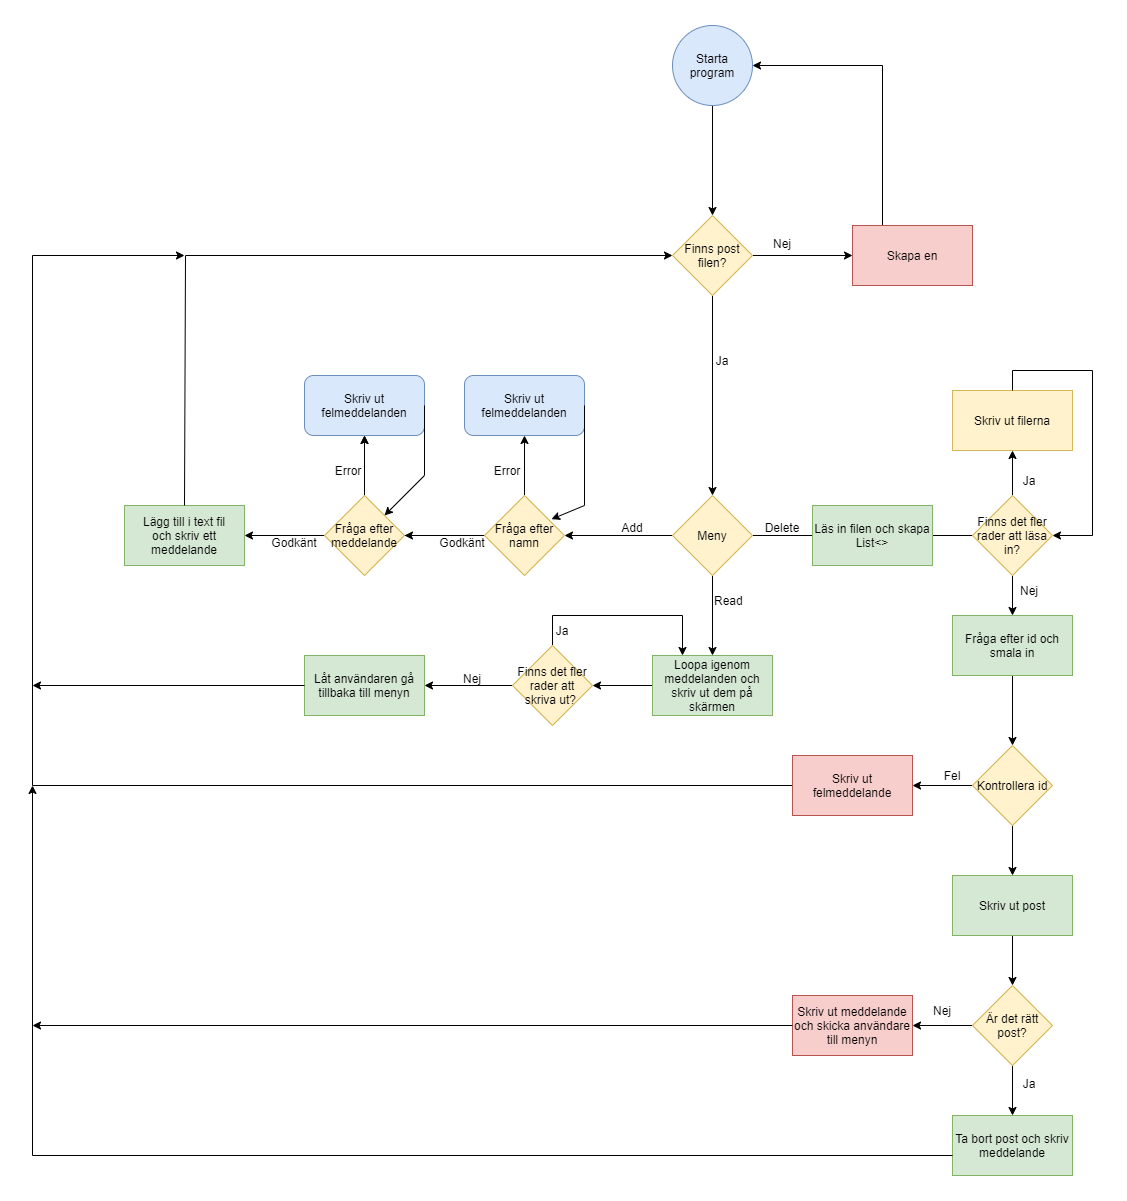

The diagram above was exported from draw.io. Its source (the exported page's mxGraphModel, read from the mxfile embedded in the PNG):
<mxGraphModel dx="2903" dy="2467" grid="1" gridSize="10" guides="1" tooltips="1" connect="1" arrows="1" fold="1" page="1" pageScale="1" pageWidth="827" pageHeight="1169" math="0" shadow="0">
  <root>
    <mxCell id="0" />
    <mxCell id="1" parent="0" />
    <mxCell id="1YbXBmZwYfyV9FIRW-ut-1" value="" style="edgeStyle=orthogonalEdgeStyle;rounded=0;orthogonalLoop=1;jettySize=auto;html=1;" edge="1" parent="1" source="1YbXBmZwYfyV9FIRW-ut-2" target="1YbXBmZwYfyV9FIRW-ut-32">
      <mxGeometry relative="1" as="geometry" />
    </mxCell>
    <mxCell id="1YbXBmZwYfyV9FIRW-ut-2" value="Starta program" style="ellipse;whiteSpace=wrap;html=1;aspect=fixed;fillColor=#dae8fc;strokeColor=#6c8ebf;" vertex="1" parent="1">
      <mxGeometry x="310" y="-150" width="80" height="80" as="geometry" />
    </mxCell>
    <mxCell id="1YbXBmZwYfyV9FIRW-ut-3" value="" style="edgeStyle=orthogonalEdgeStyle;rounded=0;orthogonalLoop=1;jettySize=auto;html=1;" edge="1" parent="1" target="1YbXBmZwYfyV9FIRW-ut-9">
      <mxGeometry relative="1" as="geometry">
        <mxPoint x="310.00000000000045" y="359.99999999999955" as="sourcePoint" />
      </mxGeometry>
    </mxCell>
    <mxCell id="1YbXBmZwYfyV9FIRW-ut-4" value="" style="edgeStyle=orthogonalEdgeStyle;rounded=0;orthogonalLoop=1;jettySize=auto;html=1;" edge="1" parent="1" source="1YbXBmZwYfyV9FIRW-ut-5">
      <mxGeometry relative="1" as="geometry">
        <mxPoint x="350" y="480" as="targetPoint" />
      </mxGeometry>
    </mxCell>
    <mxCell id="1YbXBmZwYfyV9FIRW-ut-52" value="" style="edgeStyle=orthogonalEdgeStyle;rounded=0;orthogonalLoop=1;jettySize=auto;html=1;endArrow=none;endFill=0;" edge="1" parent="1" source="1YbXBmZwYfyV9FIRW-ut-5" target="1YbXBmZwYfyV9FIRW-ut-51">
      <mxGeometry relative="1" as="geometry" />
    </mxCell>
    <mxCell id="1YbXBmZwYfyV9FIRW-ut-5" value="Meny" style="rhombus;whiteSpace=wrap;html=1;fillColor=#fff2cc;strokeColor=#d6b656;" vertex="1" parent="1">
      <mxGeometry x="310" y="320" width="80" height="80" as="geometry" />
    </mxCell>
    <mxCell id="1YbXBmZwYfyV9FIRW-ut-6" value="" style="edgeStyle=orthogonalEdgeStyle;rounded=0;orthogonalLoop=1;jettySize=auto;html=1;" edge="1" parent="1" source="1YbXBmZwYfyV9FIRW-ut-9" target="1YbXBmZwYfyV9FIRW-ut-12">
      <mxGeometry relative="1" as="geometry" />
    </mxCell>
    <mxCell id="1YbXBmZwYfyV9FIRW-ut-7" value="" style="edgeStyle=orthogonalEdgeStyle;rounded=0;orthogonalLoop=1;jettySize=auto;html=1;" edge="1" parent="1" source="1YbXBmZwYfyV9FIRW-ut-9" target="1YbXBmZwYfyV9FIRW-ut-13">
      <mxGeometry relative="1" as="geometry" />
    </mxCell>
    <mxCell id="1YbXBmZwYfyV9FIRW-ut-8" value="" style="edgeStyle=orthogonalEdgeStyle;rounded=0;orthogonalLoop=1;jettySize=auto;html=1;" edge="1" parent="1" source="1YbXBmZwYfyV9FIRW-ut-9" target="1YbXBmZwYfyV9FIRW-ut-19">
      <mxGeometry relative="1" as="geometry" />
    </mxCell>
    <mxCell id="1YbXBmZwYfyV9FIRW-ut-9" value="Fråga efter namn" style="rhombus;whiteSpace=wrap;html=1;fillColor=#fff2cc;strokeColor=#d6b656;" vertex="1" parent="1">
      <mxGeometry x="122" y="320" width="80" height="80" as="geometry" />
    </mxCell>
    <mxCell id="1YbXBmZwYfyV9FIRW-ut-10" value="" style="edgeStyle=orthogonalEdgeStyle;rounded=0;orthogonalLoop=1;jettySize=auto;html=1;" edge="1" parent="1" source="1YbXBmZwYfyV9FIRW-ut-12" target="1YbXBmZwYfyV9FIRW-ut-13">
      <mxGeometry relative="1" as="geometry" />
    </mxCell>
    <mxCell id="1YbXBmZwYfyV9FIRW-ut-11" value="" style="edgeStyle=orthogonalEdgeStyle;rounded=0;orthogonalLoop=1;jettySize=auto;html=1;" edge="1" parent="1" source="1YbXBmZwYfyV9FIRW-ut-12" target="1YbXBmZwYfyV9FIRW-ut-15">
      <mxGeometry relative="1" as="geometry" />
    </mxCell>
    <mxCell id="1YbXBmZwYfyV9FIRW-ut-12" value="Fråga efter meddelande" style="rhombus;whiteSpace=wrap;html=1;fillColor=#fff2cc;strokeColor=#d6b656;" vertex="1" parent="1">
      <mxGeometry x="-38" y="320" width="80" height="80" as="geometry" />
    </mxCell>
    <mxCell id="1YbXBmZwYfyV9FIRW-ut-13" value="Skriv ut felmeddelanden" style="whiteSpace=wrap;html=1;rounded=1;fillColor=#dae8fc;strokeColor=#6c8ebf;" vertex="1" parent="1">
      <mxGeometry x="-58" y="200" width="120" height="60" as="geometry" />
    </mxCell>
    <mxCell id="1YbXBmZwYfyV9FIRW-ut-14" value="Godkänt" style="text;html=1;strokeColor=none;fillColor=none;align=center;verticalAlign=middle;whiteSpace=wrap;rounded=0;" vertex="1" parent="1">
      <mxGeometry x="70" y="352" width="60" height="30" as="geometry" />
    </mxCell>
    <mxCell id="1YbXBmZwYfyV9FIRW-ut-15" value="Lägg till i text fil&lt;br&gt;och skriv ett meddelande" style="whiteSpace=wrap;html=1;strokeColor=#82b366;fillColor=#d5e8d4;" vertex="1" parent="1">
      <mxGeometry x="-238" y="330" width="120" height="60" as="geometry" />
    </mxCell>
    <mxCell id="1YbXBmZwYfyV9FIRW-ut-16" value="Godkänt" style="text;html=1;strokeColor=none;fillColor=none;align=center;verticalAlign=middle;whiteSpace=wrap;rounded=0;" vertex="1" parent="1">
      <mxGeometry x="-98" y="352" width="60" height="30" as="geometry" />
    </mxCell>
    <mxCell id="1YbXBmZwYfyV9FIRW-ut-17" value="Error" style="text;html=1;strokeColor=none;fillColor=none;align=center;verticalAlign=middle;whiteSpace=wrap;rounded=0;" vertex="1" parent="1">
      <mxGeometry x="-44" y="280" width="60" height="30" as="geometry" />
    </mxCell>
    <mxCell id="1YbXBmZwYfyV9FIRW-ut-18" value="Error" style="text;html=1;strokeColor=none;fillColor=none;align=center;verticalAlign=middle;whiteSpace=wrap;rounded=0;" vertex="1" parent="1">
      <mxGeometry x="115" y="280" width="60" height="30" as="geometry" />
    </mxCell>
    <mxCell id="1YbXBmZwYfyV9FIRW-ut-19" value="Skriv ut felmeddelanden" style="whiteSpace=wrap;html=1;rounded=1;fillColor=#dae8fc;strokeColor=#6c8ebf;" vertex="1" parent="1">
      <mxGeometry x="102" y="200" width="120" height="60" as="geometry" />
    </mxCell>
    <mxCell id="1YbXBmZwYfyV9FIRW-ut-20" value="" style="endArrow=classic;html=1;rounded=0;exitX=1;exitY=0.5;exitDx=0;exitDy=0;entryX=0.838;entryY=0.296;entryDx=0;entryDy=0;entryPerimeter=0;" edge="1" parent="1" source="1YbXBmZwYfyV9FIRW-ut-19" target="1YbXBmZwYfyV9FIRW-ut-9">
      <mxGeometry width="50" height="50" relative="1" as="geometry">
        <mxPoint x="82" y="340" as="sourcePoint" />
        <mxPoint x="222" y="360" as="targetPoint" />
        <Array as="points">
          <mxPoint x="222" y="330" />
        </Array>
      </mxGeometry>
    </mxCell>
    <mxCell id="1YbXBmZwYfyV9FIRW-ut-21" value="" style="endArrow=classic;html=1;rounded=0;exitX=1;exitY=0.5;exitDx=0;exitDy=0;" edge="1" parent="1" source="1YbXBmZwYfyV9FIRW-ut-13" target="1YbXBmZwYfyV9FIRW-ut-12">
      <mxGeometry width="50" height="50" relative="1" as="geometry">
        <mxPoint x="82" y="340" as="sourcePoint" />
        <mxPoint x="132" y="290" as="targetPoint" />
        <Array as="points">
          <mxPoint x="62" y="300" />
        </Array>
      </mxGeometry>
    </mxCell>
    <mxCell id="1YbXBmZwYfyV9FIRW-ut-22" value="Add" style="text;html=1;strokeColor=none;fillColor=none;align=center;verticalAlign=middle;whiteSpace=wrap;rounded=0;" vertex="1" parent="1">
      <mxGeometry x="240" y="337" width="60" height="30" as="geometry" />
    </mxCell>
    <mxCell id="1YbXBmZwYfyV9FIRW-ut-84" value="" style="edgeStyle=orthogonalEdgeStyle;rounded=0;orthogonalLoop=1;jettySize=auto;html=1;endArrow=classic;endFill=1;" edge="1" parent="1" source="1YbXBmZwYfyV9FIRW-ut-28" target="1YbXBmZwYfyV9FIRW-ut-83">
      <mxGeometry relative="1" as="geometry" />
    </mxCell>
    <mxCell id="1YbXBmZwYfyV9FIRW-ut-28" value="Loopa igenom meddelanden och skriv ut dem på skärmen" style="whiteSpace=wrap;html=1;strokeColor=#82b366;fillColor=#d5e8d4;" vertex="1" parent="1">
      <mxGeometry x="290" y="480" width="120" height="60" as="geometry" />
    </mxCell>
    <mxCell id="1YbXBmZwYfyV9FIRW-ut-31" value="" style="edgeStyle=orthogonalEdgeStyle;rounded=0;orthogonalLoop=1;jettySize=auto;html=1;" edge="1" parent="1" source="1YbXBmZwYfyV9FIRW-ut-32" target="1YbXBmZwYfyV9FIRW-ut-5">
      <mxGeometry relative="1" as="geometry" />
    </mxCell>
    <mxCell id="1YbXBmZwYfyV9FIRW-ut-36" value="" style="edgeStyle=orthogonalEdgeStyle;rounded=0;orthogonalLoop=1;jettySize=auto;html=1;" edge="1" parent="1" source="1YbXBmZwYfyV9FIRW-ut-32" target="1YbXBmZwYfyV9FIRW-ut-35">
      <mxGeometry relative="1" as="geometry" />
    </mxCell>
    <mxCell id="1YbXBmZwYfyV9FIRW-ut-32" value="Finns post filen?" style="rhombus;whiteSpace=wrap;html=1;strokeColor=#d6b656;fillColor=#fff2cc;" vertex="1" parent="1">
      <mxGeometry x="310" y="40" width="80" height="80" as="geometry" />
    </mxCell>
    <mxCell id="1YbXBmZwYfyV9FIRW-ut-33" value="Ja" style="text;html=1;strokeColor=none;fillColor=none;align=center;verticalAlign=middle;whiteSpace=wrap;rounded=0;" vertex="1" parent="1">
      <mxGeometry x="330" y="170" width="60" height="30" as="geometry" />
    </mxCell>
    <mxCell id="1YbXBmZwYfyV9FIRW-ut-34" value="" style="endArrow=classic;html=1;rounded=0;exitX=0.5;exitY=0;exitDx=0;exitDy=0;entryX=0;entryY=0.5;entryDx=0;entryDy=0;" edge="1" parent="1" source="1YbXBmZwYfyV9FIRW-ut-15" target="1YbXBmZwYfyV9FIRW-ut-32">
      <mxGeometry width="50" height="50" relative="1" as="geometry">
        <mxPoint x="330" y="320" as="sourcePoint" />
        <mxPoint x="380" y="270" as="targetPoint" />
        <Array as="points">
          <mxPoint x="-177" y="80" />
        </Array>
      </mxGeometry>
    </mxCell>
    <mxCell id="1YbXBmZwYfyV9FIRW-ut-37" value="" style="edgeStyle=orthogonalEdgeStyle;rounded=0;orthogonalLoop=1;jettySize=auto;html=1;" edge="1" parent="1" source="1YbXBmZwYfyV9FIRW-ut-35" target="1YbXBmZwYfyV9FIRW-ut-2">
      <mxGeometry relative="1" as="geometry">
        <Array as="points">
          <mxPoint x="520" y="-110" />
        </Array>
      </mxGeometry>
    </mxCell>
    <mxCell id="1YbXBmZwYfyV9FIRW-ut-35" value="Skapa en" style="whiteSpace=wrap;html=1;strokeColor=#b85450;fillColor=#f8cecc;" vertex="1" parent="1">
      <mxGeometry x="490" y="50" width="120" height="60" as="geometry" />
    </mxCell>
    <mxCell id="1YbXBmZwYfyV9FIRW-ut-38" value="Nej" style="text;html=1;strokeColor=none;fillColor=none;align=center;verticalAlign=middle;whiteSpace=wrap;rounded=0;" vertex="1" parent="1">
      <mxGeometry x="390" y="53" width="60" height="30" as="geometry" />
    </mxCell>
    <mxCell id="1YbXBmZwYfyV9FIRW-ut-44" value="Read" style="text;html=1;strokeColor=none;fillColor=none;align=left;verticalAlign=middle;whiteSpace=wrap;rounded=0;" vertex="1" parent="1">
      <mxGeometry x="350" y="410" width="60" height="30" as="geometry" />
    </mxCell>
    <mxCell id="1YbXBmZwYfyV9FIRW-ut-45" value="Delete" style="text;html=1;strokeColor=none;fillColor=none;align=center;verticalAlign=middle;whiteSpace=wrap;rounded=0;" vertex="1" parent="1">
      <mxGeometry x="390" y="337" width="60" height="30" as="geometry" />
    </mxCell>
    <mxCell id="1YbXBmZwYfyV9FIRW-ut-54" value="" style="edgeStyle=orthogonalEdgeStyle;rounded=0;orthogonalLoop=1;jettySize=auto;html=1;endArrow=none;endFill=0;" edge="1" parent="1" source="1YbXBmZwYfyV9FIRW-ut-51" target="1YbXBmZwYfyV9FIRW-ut-53">
      <mxGeometry relative="1" as="geometry" />
    </mxCell>
    <mxCell id="1YbXBmZwYfyV9FIRW-ut-51" value="Läs in filen och skapa List&amp;lt;&amp;gt;" style="whiteSpace=wrap;html=1;strokeColor=#82b366;fillColor=#d5e8d4;" vertex="1" parent="1">
      <mxGeometry x="450" y="330" width="120" height="60" as="geometry" />
    </mxCell>
    <mxCell id="1YbXBmZwYfyV9FIRW-ut-56" value="" style="edgeStyle=orthogonalEdgeStyle;rounded=0;orthogonalLoop=1;jettySize=auto;html=1;endArrow=classic;endFill=1;" edge="1" parent="1" source="1YbXBmZwYfyV9FIRW-ut-53" target="1YbXBmZwYfyV9FIRW-ut-55">
      <mxGeometry relative="1" as="geometry" />
    </mxCell>
    <mxCell id="1YbXBmZwYfyV9FIRW-ut-59" value="" style="edgeStyle=orthogonalEdgeStyle;rounded=0;orthogonalLoop=1;jettySize=auto;html=1;endArrow=classic;endFill=1;" edge="1" parent="1" source="1YbXBmZwYfyV9FIRW-ut-53" target="1YbXBmZwYfyV9FIRW-ut-58">
      <mxGeometry relative="1" as="geometry" />
    </mxCell>
    <mxCell id="1YbXBmZwYfyV9FIRW-ut-53" value="Finns det fler rader att läsa in?" style="rhombus;whiteSpace=wrap;html=1;strokeColor=#d6b656;fillColor=#fff2cc;" vertex="1" parent="1">
      <mxGeometry x="610" y="320" width="80" height="80" as="geometry" />
    </mxCell>
    <mxCell id="1YbXBmZwYfyV9FIRW-ut-55" value="Skriv ut filerna" style="whiteSpace=wrap;html=1;strokeColor=#d6b656;fillColor=#fff2cc;" vertex="1" parent="1">
      <mxGeometry x="590" y="215" width="120" height="60" as="geometry" />
    </mxCell>
    <mxCell id="1YbXBmZwYfyV9FIRW-ut-57" style="edgeStyle=orthogonalEdgeStyle;rounded=0;orthogonalLoop=1;jettySize=auto;html=1;exitX=0.5;exitY=0;exitDx=0;exitDy=0;endArrow=classic;endFill=1;entryX=1;entryY=0.5;entryDx=0;entryDy=0;" edge="1" parent="1" source="1YbXBmZwYfyV9FIRW-ut-55" target="1YbXBmZwYfyV9FIRW-ut-53">
      <mxGeometry relative="1" as="geometry">
        <Array as="points">
          <mxPoint x="650" y="195" />
          <mxPoint x="730" y="195" />
          <mxPoint x="730" y="360" />
        </Array>
      </mxGeometry>
    </mxCell>
    <mxCell id="1YbXBmZwYfyV9FIRW-ut-63" value="" style="edgeStyle=orthogonalEdgeStyle;rounded=0;orthogonalLoop=1;jettySize=auto;html=1;endArrow=classic;endFill=1;" edge="1" parent="1" source="1YbXBmZwYfyV9FIRW-ut-58" target="1YbXBmZwYfyV9FIRW-ut-62">
      <mxGeometry relative="1" as="geometry" />
    </mxCell>
    <mxCell id="1YbXBmZwYfyV9FIRW-ut-58" value="Fråga efter id och smala in" style="whiteSpace=wrap;html=1;strokeColor=#82b366;fillColor=#d5e8d4;" vertex="1" parent="1">
      <mxGeometry x="590" y="440" width="120" height="60" as="geometry" />
    </mxCell>
    <mxCell id="1YbXBmZwYfyV9FIRW-ut-65" value="" style="edgeStyle=orthogonalEdgeStyle;rounded=0;orthogonalLoop=1;jettySize=auto;html=1;endArrow=classic;endFill=1;" edge="1" parent="1" source="1YbXBmZwYfyV9FIRW-ut-62" target="1YbXBmZwYfyV9FIRW-ut-64">
      <mxGeometry relative="1" as="geometry" />
    </mxCell>
    <mxCell id="1YbXBmZwYfyV9FIRW-ut-69" value="" style="edgeStyle=orthogonalEdgeStyle;rounded=0;orthogonalLoop=1;jettySize=auto;html=1;endArrow=classic;endFill=1;" edge="1" parent="1" source="1YbXBmZwYfyV9FIRW-ut-62" target="1YbXBmZwYfyV9FIRW-ut-68">
      <mxGeometry relative="1" as="geometry" />
    </mxCell>
    <mxCell id="1YbXBmZwYfyV9FIRW-ut-62" value="Kontrollera id" style="rhombus;whiteSpace=wrap;html=1;strokeColor=#d6b656;fillColor=#fff2cc;" vertex="1" parent="1">
      <mxGeometry x="610" y="570" width="80" height="80" as="geometry" />
    </mxCell>
    <mxCell id="1YbXBmZwYfyV9FIRW-ut-66" value="" style="edgeStyle=orthogonalEdgeStyle;rounded=0;orthogonalLoop=1;jettySize=auto;html=1;endArrow=classic;endFill=1;" edge="1" parent="1" source="1YbXBmZwYfyV9FIRW-ut-64">
      <mxGeometry relative="1" as="geometry">
        <mxPoint x="-178" y="80" as="targetPoint" />
        <Array as="points">
          <mxPoint x="-330" y="610" />
          <mxPoint x="-330" y="80" />
        </Array>
      </mxGeometry>
    </mxCell>
    <mxCell id="1YbXBmZwYfyV9FIRW-ut-64" value="Skriv ut felmeddelande" style="whiteSpace=wrap;html=1;strokeColor=#b85450;fillColor=#f8cecc;" vertex="1" parent="1">
      <mxGeometry x="430" y="580" width="120" height="60" as="geometry" />
    </mxCell>
    <mxCell id="1YbXBmZwYfyV9FIRW-ut-67" value="Fel" style="text;html=1;strokeColor=none;fillColor=none;align=center;verticalAlign=middle;whiteSpace=wrap;rounded=0;" vertex="1" parent="1">
      <mxGeometry x="560" y="585" width="60" height="30" as="geometry" />
    </mxCell>
    <mxCell id="1YbXBmZwYfyV9FIRW-ut-71" value="" style="edgeStyle=orthogonalEdgeStyle;rounded=0;orthogonalLoop=1;jettySize=auto;html=1;endArrow=classic;endFill=1;" edge="1" parent="1" source="1YbXBmZwYfyV9FIRW-ut-68" target="1YbXBmZwYfyV9FIRW-ut-70">
      <mxGeometry relative="1" as="geometry" />
    </mxCell>
    <mxCell id="1YbXBmZwYfyV9FIRW-ut-68" value="Skriv ut post" style="whiteSpace=wrap;html=1;strokeColor=#82b366;fillColor=#d5e8d4;" vertex="1" parent="1">
      <mxGeometry x="590" y="700" width="120" height="60" as="geometry" />
    </mxCell>
    <mxCell id="1YbXBmZwYfyV9FIRW-ut-75" value="" style="edgeStyle=orthogonalEdgeStyle;rounded=0;orthogonalLoop=1;jettySize=auto;html=1;endArrow=classic;endFill=1;" edge="1" parent="1" source="1YbXBmZwYfyV9FIRW-ut-70" target="1YbXBmZwYfyV9FIRW-ut-74">
      <mxGeometry relative="1" as="geometry" />
    </mxCell>
    <mxCell id="1YbXBmZwYfyV9FIRW-ut-81" value="" style="edgeStyle=orthogonalEdgeStyle;rounded=0;orthogonalLoop=1;jettySize=auto;html=1;endArrow=classic;endFill=1;" edge="1" parent="1" source="1YbXBmZwYfyV9FIRW-ut-70" target="1YbXBmZwYfyV9FIRW-ut-80">
      <mxGeometry relative="1" as="geometry" />
    </mxCell>
    <mxCell id="1YbXBmZwYfyV9FIRW-ut-70" value="Är det rätt post?" style="rhombus;whiteSpace=wrap;html=1;strokeColor=#d6b656;fillColor=#fff2cc;" vertex="1" parent="1">
      <mxGeometry x="610" y="810" width="80" height="80" as="geometry" />
    </mxCell>
    <mxCell id="1YbXBmZwYfyV9FIRW-ut-73" value="Nej" style="text;html=1;strokeColor=none;fillColor=none;align=center;verticalAlign=middle;whiteSpace=wrap;rounded=0;" vertex="1" parent="1">
      <mxGeometry x="550" y="820" width="60" height="30" as="geometry" />
    </mxCell>
    <mxCell id="1YbXBmZwYfyV9FIRW-ut-74" value="Ta bort post och skriv meddelande" style="whiteSpace=wrap;html=1;strokeColor=#82b366;fillColor=#d5e8d4;" vertex="1" parent="1">
      <mxGeometry x="590" y="940" width="120" height="60" as="geometry" />
    </mxCell>
    <mxCell id="1YbXBmZwYfyV9FIRW-ut-76" value="Ja" style="text;html=1;strokeColor=none;fillColor=none;align=center;verticalAlign=middle;whiteSpace=wrap;rounded=0;" vertex="1" parent="1">
      <mxGeometry x="637" y="893" width="60" height="30" as="geometry" />
    </mxCell>
    <mxCell id="1YbXBmZwYfyV9FIRW-ut-78" value="" style="endArrow=classic;html=1;rounded=0;" edge="1" parent="1">
      <mxGeometry width="50" height="50" relative="1" as="geometry">
        <mxPoint x="590" y="980" as="sourcePoint" />
        <mxPoint x="-330" y="610" as="targetPoint" />
        <Array as="points">
          <mxPoint x="-330" y="980" />
        </Array>
      </mxGeometry>
    </mxCell>
    <mxCell id="1YbXBmZwYfyV9FIRW-ut-80" value="Skriv ut meddelande och skicka användare till menyn" style="whiteSpace=wrap;html=1;strokeColor=#b85450;fillColor=#f8cecc;" vertex="1" parent="1">
      <mxGeometry x="430" y="820" width="120" height="60" as="geometry" />
    </mxCell>
    <mxCell id="1YbXBmZwYfyV9FIRW-ut-82" value="" style="endArrow=classic;html=1;rounded=0;exitX=0;exitY=0.5;exitDx=0;exitDy=0;" edge="1" parent="1" source="1YbXBmZwYfyV9FIRW-ut-80">
      <mxGeometry width="50" height="50" relative="1" as="geometry">
        <mxPoint x="220" y="720" as="sourcePoint" />
        <mxPoint x="-330" y="850" as="targetPoint" />
      </mxGeometry>
    </mxCell>
    <mxCell id="1YbXBmZwYfyV9FIRW-ut-85" value="" style="edgeStyle=orthogonalEdgeStyle;rounded=0;orthogonalLoop=1;jettySize=auto;html=1;endArrow=classic;endFill=1;entryX=0.25;entryY=0;entryDx=0;entryDy=0;" edge="1" parent="1" source="1YbXBmZwYfyV9FIRW-ut-83" target="1YbXBmZwYfyV9FIRW-ut-28">
      <mxGeometry relative="1" as="geometry">
        <Array as="points">
          <mxPoint x="190" y="440" />
          <mxPoint x="320" y="440" />
        </Array>
      </mxGeometry>
    </mxCell>
    <mxCell id="1YbXBmZwYfyV9FIRW-ut-87" value="" style="edgeStyle=orthogonalEdgeStyle;rounded=0;orthogonalLoop=1;jettySize=auto;html=1;endArrow=classic;endFill=1;" edge="1" parent="1" source="1YbXBmZwYfyV9FIRW-ut-83" target="1YbXBmZwYfyV9FIRW-ut-86">
      <mxGeometry relative="1" as="geometry" />
    </mxCell>
    <mxCell id="1YbXBmZwYfyV9FIRW-ut-83" value="Finns det fler rader att skriva ut?&amp;nbsp;" style="rhombus;whiteSpace=wrap;html=1;strokeColor=#d6b656;fillColor=#fff2cc;" vertex="1" parent="1">
      <mxGeometry x="150" y="470" width="80" height="80" as="geometry" />
    </mxCell>
    <mxCell id="1YbXBmZwYfyV9FIRW-ut-86" value="Låt användaren gå tillbaka till menyn" style="whiteSpace=wrap;html=1;strokeColor=#82b366;fillColor=#d5e8d4;" vertex="1" parent="1">
      <mxGeometry x="-58" y="480" width="120" height="60" as="geometry" />
    </mxCell>
    <mxCell id="1YbXBmZwYfyV9FIRW-ut-88" value="" style="endArrow=classic;html=1;rounded=0;exitX=0;exitY=0.5;exitDx=0;exitDy=0;" edge="1" parent="1" source="1YbXBmZwYfyV9FIRW-ut-86">
      <mxGeometry width="50" height="50" relative="1" as="geometry">
        <mxPoint x="-90" y="510" as="sourcePoint" />
        <mxPoint x="-330" y="510" as="targetPoint" />
      </mxGeometry>
    </mxCell>
    <mxCell id="1YbXBmZwYfyV9FIRW-ut-89" value="Ja" style="text;html=1;strokeColor=none;fillColor=none;align=center;verticalAlign=middle;whiteSpace=wrap;rounded=0;" vertex="1" parent="1">
      <mxGeometry x="170" y="440" width="60" height="30" as="geometry" />
    </mxCell>
    <mxCell id="1YbXBmZwYfyV9FIRW-ut-90" value="Nej" style="text;html=1;strokeColor=none;fillColor=none;align=center;verticalAlign=middle;whiteSpace=wrap;rounded=0;" vertex="1" parent="1">
      <mxGeometry x="80" y="488" width="60" height="30" as="geometry" />
    </mxCell>
    <mxCell id="1YbXBmZwYfyV9FIRW-ut-91" value="Ja" style="text;html=1;strokeColor=none;fillColor=none;align=center;verticalAlign=middle;whiteSpace=wrap;rounded=0;" vertex="1" parent="1">
      <mxGeometry x="637" y="290" width="60" height="30" as="geometry" />
    </mxCell>
    <mxCell id="1YbXBmZwYfyV9FIRW-ut-92" value="Nej" style="text;html=1;strokeColor=none;fillColor=none;align=center;verticalAlign=middle;whiteSpace=wrap;rounded=0;" vertex="1" parent="1">
      <mxGeometry x="637" y="400" width="60" height="30" as="geometry" />
    </mxCell>
  </root>
</mxGraphModel>